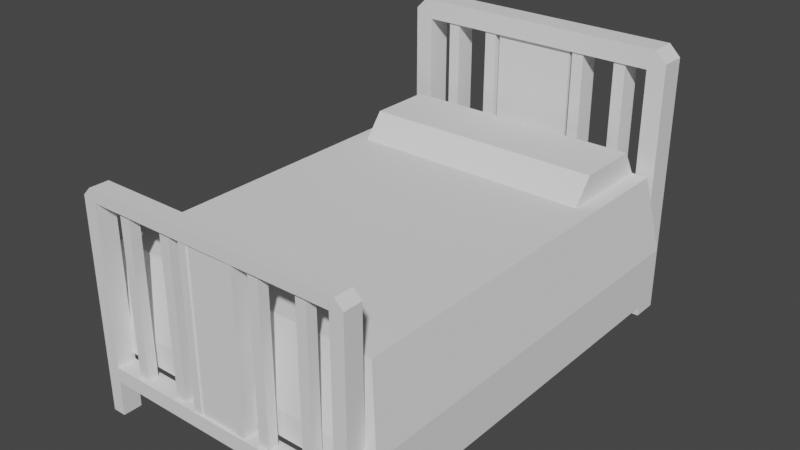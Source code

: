 # Source: Cama.blend  (saved by Blender 2.91.10; exported with 4.5.12 LTS)
import bpy
from mathutils import Matrix  # noqa: F401  (used for matrix-valued properties, if any)

bpy.ops.wm.read_factory_settings(use_empty=True)
scene = bpy.context.scene
scene.name = 'Scene'

# ---- collections
col_collection = bpy.data.collections.new('Collection'); scene.collection.children.link(col_collection)

# ---- world
world_world = bpy.data.worlds.new('World'); scene.world = world_world
world_world.use_nodes = True; world_world.node_tree.nodes.clear()
_N = world_world.node_tree.nodes; _L = world_world.node_tree.links
n0 = _N.new('ShaderNodeOutputWorld'); n0.name = 'World Output'; n0.location = (300, 300)
n1 = _N.new('ShaderNodeBackground'); n1.name = 'Background'; n1.location = (10, 300)
n1.inputs[0].default_value = (0.05088, 0.05088, 0.05088, 1.0)
_L.new(n1.outputs[0], n0.inputs[0])
n0.is_active_output = True
world_world.color = (0.05088, 0.05088, 0.05088)
world_world.use_sun_shadow = False
world_world.sun_shadow_jitter_overblur = 0.0

# ---- meshes
me_cube_002 = bpy.data.meshes.new('Cube.002')
me_cube_002.from_pydata([(-2.1, -1.014, -1.1), (-2.1, -1.014, 2.0), (-2.1, -0.7342, -1.1), (-2.1, -0.7342, 2.0), (-1.9, -1.014, -1.1), (-1.9, -1.014, 2.0), (-1.9, -0.7342, -1.1), (-1.9, -0.7342, 2.0), (-2.1, -1.014, -0.5724), (-2.1, -1.014, -0.3529), (-2.1, -0.7342, -0.3529), (-2.1, -0.7342, -0.5724), (-1.9, -0.7342, -0.3529), (-1.9, -0.7342, -0.5724), (-1.9, -1.014, -0.3529), (-1.9, -1.014, -0.5724), (-0.8042, -0.7983, -0.3529), (-0.6465, -0.7983, -0.3529), (-0.6465, -0.95, -0.3529), (-0.8042, -0.95, -0.3529), (-1.9, -1.014, 2.18), (-1.9, -0.7342, 2.18), (0.0, -1.014, 2.0), (0.0, -0.7342, 2.0), (0.0, -1.014, 2.18), (0.0, -0.7342, 2.18), (-1.977, -1.014, 2.18), (-2.1, -1.014, 2.057), (-2.1, -0.7342, 2.057), (-1.977, -0.7342, 2.18), (-1.517, -0.95, -0.3529), (-1.36, -0.95, -0.3529), (-1.36, -0.7983, -0.3529), (-1.517, -0.7983, -0.3529), (-1.563, -1.014, -0.5724), (-1.314, -1.014, -0.5724), (-1.314, -0.7342, -0.5724), (-1.563, -0.7342, -0.5724), (-1.563, -1.014, -0.3529), (-1.314, -1.014, -0.3529), (-1.314, -0.7342, -0.3529), (-1.563, -0.7342, -0.3529), (-1.517, -0.95, 2.02), (-1.36, -0.95, 2.02), (-1.36, -0.7983, 2.02), (-1.517, -0.7983, 2.02), (-0.9283, -1.014, -0.3529), (-0.9283, -1.014, -0.5724), (-0.9283, -0.7342, -0.3529), (-0.9283, -0.7342, -0.5724), (-0.6006, -1.014, -0.5724), (-0.6006, -0.7342, -0.5724), (-0.286, -0.9766, -0.3529), (-0.286, -0.7717, -0.3529), (-0.8042, -0.95, 2.02), (-0.6465, -0.95, 2.02), (-0.6465, -0.7983, 2.02), (-0.8042, -0.7983, 2.02), (0.0, -1.014, -0.5724), (0.0, -0.7342, -0.5724), (0.0, -0.9766, -0.3529), (0.0, -0.7717, -0.3529), (-0.6006, -1.014, -0.3529), (-0.6006, -0.7342, -0.3529), (0.0, -0.7342, -0.3529), (0.0, -1.014, -0.3529), (0.0, -0.9766, 2.063), (0.0, -0.7717, 2.063), (-0.286, -0.9766, 2.063), (-0.286, -0.7717, 2.063), (-0.3032, -0.9918, -0.3529), (-0.3032, -0.7566, -0.3529), (-0.3032, -0.9918, 2.063), (-0.3032, -0.7566, 2.063), (-0.4318, -0.9918, -0.3529), (-0.4318, -0.7566, -0.3529), (-0.4318, -0.9918, 2.063), (-0.4318, -0.7566, 2.063), (-1.86, 5.762, 2.8), (-1.86, 5.762, -1.0), (-1.86, 5.37, 2.8), (-1.86, 5.37, -1.0), (-2.14, 5.762, 2.8), (-2.14, 5.762, -1.0), (-2.14, 5.37, 2.8), (-2.14, 5.37, -1.0), (-1.86, 5.762, 3.1), (-1.86, 5.37, 3.1), (0.0, 5.762, 2.8), (0.0, 5.37, 2.8), (0.0, 5.762, 3.1), (0.0, 5.37, 3.1), (-2.14, 5.762, 2.93), (-1.97, 5.762, 3.1), (-1.97, 5.37, 3.1), (-2.14, 5.37, 2.93), (-1.86, 5.762, 0.5741), (-1.86, 5.762, -0.6477), (-2.14, 5.762, 0.5741), (-2.14, 5.762, -0.6477), (-2.14, 5.37, -0.6477), (-2.14, 5.37, 0.5741), (-1.86, 5.37, 0.5741), (-1.86, 5.37, -0.6477), (-1.54, 5.37, -0.6477), (-1.32, 5.37, -0.6477), (-1.34, 5.398, 0.5741), (-1.52, 5.398, 0.5741), (-1.52, 5.733, 0.5741), (-1.34, 5.733, 0.5741), (-1.32, 5.762, -0.6477), (-1.54, 5.762, -0.6477), (-0.8675, 5.37, -0.6477), (-0.8675, 5.762, 0.5741), (-0.8675, 5.37, 0.5741), (-0.8675, 5.762, -0.6477), (-1.32, 5.37, 0.5741), (-1.54, 5.37, 0.5741), (-1.54, 5.762, 0.5741), (-1.32, 5.762, 0.5741), (-1.34, 5.398, 2.864), (-1.52, 5.398, 2.864), (-1.52, 5.733, 2.864), (-1.34, 5.733, 2.864), (-0.6471, 5.37, -0.6477), (-0.6674, 5.398, 0.5741), (-0.8471, 5.398, 0.5741), (-0.8471, 5.733, 0.5741), (-0.6674, 5.733, 0.5741), (-0.6471, 5.762, -0.6477), (-0.6071, 5.426, 0.5741), (-0.6071, 5.706, 0.5741), (-0.6674, 5.398, 2.864), (-0.8471, 5.398, 2.864), (-0.8471, 5.733, 2.864), (-0.6674, 5.733, 2.864), (0.0, 5.37, -0.6477), (0.0, 5.762, -0.6477), (0.0, 5.37, 0.5741), (0.0, 5.762, 0.5741), (-0.6471, 5.37, 0.5741), (-0.6471, 5.762, 0.5741), (0.0, 5.706, 0.5741), (0.0, 5.426, 0.5741), (0.0, 5.426, 2.822), (0.0, 5.706, 2.822), (-0.6071, 5.426, 2.822), (-0.6071, 5.706, 2.822), (-2.279, -0.7522, 0.1255), (-2.085, -0.5889, 1.283), (-2.279, 5.46, 0.1255), (-2.085, 5.297, 1.283), (0.0, -0.7522, 0.1255), (0.0, -0.5889, 1.283), (0.0, 5.46, 0.1255), (0.0, 5.297, 1.283), (-2.279, 5.46, -0.6682), (-2.279, -0.7522, -0.6682), (0.0, 5.46, -0.2571), (0.0, -0.7522, -0.2571), (-2.279, 4.201, 0.1255), (-2.085, 4.104, 1.283), (0.0, 4.201, 0.1255), (0.0, 3.807, 1.283), (-2.279, 4.201, -0.6682), (0.0, 4.201, -0.2571), (-2.008, 5.46, 0.1255), (-1.837, 5.297, 1.283), (-2.008, -0.7522, 0.1255), (-1.837, -0.5889, 1.283), (-2.008, 5.46, -0.2571), (-2.008, -0.7522, -0.2571), (-2.008, 4.201, -0.2571), (-1.837, 3.807, 1.283), (-1.837, 5.081, 1.658), (0.0, 5.081, 1.658), (0.0, 4.104, 1.658), (-1.837, 4.104, 1.658)], [], [(9, 1, 3, 10), (10, 3, 7, 12), (12, 7, 5, 14), (14, 5, 1, 9), (2, 6, 4, 0), (7, 3, 28, 29, 21), (4, 15, 8, 0), (15, 14, 9, 8), (6, 13, 15, 4), (46, 47, 50, 62), (2, 11, 13, 6), (11, 10, 12, 13), (0, 8, 11, 2), (8, 9, 10, 11), (18, 17, 56, 55), (47, 49, 51, 50), (18, 19, 46, 62), (49, 48, 63, 51), (1, 5, 20, 26, 27), (3, 1, 27, 28), (20, 5, 22, 24), (22, 23, 25, 24), (21, 20, 24, 25), (7, 21, 25, 23), (5, 7, 23, 22), (26, 29, 28, 27), (21, 29, 26, 20), (15, 13, 37, 34), (34, 37, 36, 35), (13, 12, 41, 37), (37, 41, 40, 36), (14, 15, 34, 38), (38, 34, 35, 39), (12, 14, 38, 41), (31, 32, 44, 43), (31, 30, 38, 39), (33, 32, 40, 41), (30, 33, 41, 38), (32, 31, 39, 40), (45, 42, 43, 44), (32, 33, 45, 44), (33, 30, 42, 45), (30, 31, 43, 42), (35, 36, 49, 47), (36, 40, 48, 49), (39, 35, 47, 46), (40, 39, 46, 48), (16, 17, 63, 48), (19, 16, 48, 46), (17, 18, 62, 63), (57, 54, 55, 56), (17, 16, 57, 56), (16, 19, 54, 57), (19, 18, 55, 54), (51, 63, 64, 59), (52, 60, 66, 68), (62, 50, 58, 65), (50, 51, 59, 58), (52, 53, 63, 62), (53, 61, 64, 63), (60, 52, 62, 65), (69, 68, 66, 67), (69, 53, 71, 73), (61, 53, 69, 67), (70, 72, 76, 74), (53, 52, 70, 71), (52, 68, 72, 70), (68, 69, 73, 72), (75, 74, 76, 77), (71, 70, 74, 75), (73, 71, 75, 77), (72, 73, 77, 76), (102, 80, 84, 101), (84, 80, 87, 94, 95), (101, 84, 82, 98), (83, 79, 81, 85), (96, 78, 80, 102), (98, 82, 78, 96), (78, 82, 92, 93, 86), (86, 93, 94, 87), (87, 80, 89, 91), (89, 88, 90, 91), (78, 86, 90, 88), (86, 87, 91, 90), (80, 78, 88, 89), (94, 93, 92, 95), (82, 84, 95, 92), (83, 99, 97, 79), (99, 98, 96, 97), (79, 97, 103, 81), (85, 100, 99, 83), (100, 101, 98, 99), (81, 103, 100, 85), (103, 102, 101, 100), (96, 102, 117, 118), (106, 109, 123, 120), (103, 97, 111, 104), (104, 111, 110, 105), (97, 96, 118, 111), (111, 118, 119, 110), (102, 103, 104, 117), (117, 104, 105, 116), (119, 116, 114, 113), (105, 110, 115, 112), (110, 119, 113, 115), (116, 105, 112, 114), (106, 107, 117, 116), (108, 109, 119, 118), (107, 108, 118, 117), (109, 106, 116, 119), (122, 121, 120, 123), (109, 108, 122, 123), (108, 107, 121, 122), (107, 106, 120, 121), (125, 128, 135, 132), (112, 115, 129, 124), (115, 113, 141, 129), (114, 112, 124, 140), (125, 126, 114, 140), (127, 128, 141, 113), (126, 127, 113, 114), (128, 125, 140, 141), (134, 133, 132, 135), (128, 127, 134, 135), (127, 126, 133, 134), (126, 125, 132, 133), (124, 129, 137, 136), (129, 141, 139, 137), (142, 131, 147, 145), (140, 124, 136, 138), (130, 131, 141, 140), (131, 142, 139, 141), (143, 130, 140, 138), (147, 146, 144, 145), (130, 143, 144, 146), (131, 130, 146, 147), (160, 161, 151, 150), (166, 167, 155, 154), (162, 163, 153, 152), (168, 169, 149, 148), (166, 154, 158, 170), (173, 161, 149, 169), (172, 165, 159, 171), (160, 150, 156, 164), (162, 152, 159, 165), (168, 148, 157, 171), (154, 162, 165, 158), (148, 160, 164, 157), (170, 158, 165, 172), (167, 151, 161, 173), (154, 155, 163, 162), (148, 149, 161, 160), (173, 163, 176, 177), (156, 170, 172, 164), (152, 168, 171, 159), (164, 172, 171, 157), (163, 173, 169, 153), (150, 166, 170, 156), (152, 153, 169, 168), (150, 151, 167, 166), (175, 174, 177, 176), (167, 173, 177, 174), (155, 167, 174, 175), (163, 155, 175, 176)])
_uv = me_cube_002.uv_layers.new(name='UVMap')
_uv.uv.foreach_set('vector', [0.5417, 0.0, 0.625, 0.0, 0.625, 0.25, 0.5417, 0.25, 0.5417, 0.25, 0.625, 0.25, 0.625, 0.5, 0.5417, 0.5, 0.5417, 0.5, 0.625, 0.5, 0.625, 0.75, 0.5417, 0.75, 0.5417, 0.75, 0.625, 0.75, 0.625, 1.0, 0.5417, 1.0, 0.125, 0.5, 0.375, 0.5, 0.375, 0.75, 0.125, 0.75, 0.625, 0.5, 0.625, 0.25, 0.625, 0.25, 0.625, 0.4037, 0.625, 0.5, 0.375, 0.75, 0.4583, 0.75, 0.4583, 1.0, 0.375, 1.0, 0.4583, 0.75, 0.5417, 0.75, 0.5417, 1.0, 0.4583, 1.0, 0.375, 0.5, 0.4583, 0.5, 0.4583, 0.75, 0.375, 0.75, 0.5417, 0.75, 0.4583, 0.75, 0.4583, 0.75, 0.5417, 0.75, 0.375, 0.25, 0.4583, 0.25, 0.4583, 0.5, 0.375, 0.5, 0.4583, 0.25, 0.5417, 0.25, 0.5417, 0.5, 0.4583, 0.5, 0.375, 0.0, 0.4583, 0.0, 0.4583, 0.25, 0.375, 0.25, 0.4583, 0.0, 0.5417, 0.0, 0.5417, 0.25, 0.4583, 0.25, 0.5417, 0.6927, 0.5417, 0.5573, 0.5417, 0.5573, 0.5417, 0.6927, 0.4583, 0.75, 0.4583, 0.5, 0.4583, 0.5, 0.4583, 0.75, 0.5417, 0.6927, 0.5417, 0.6927, 0.5417, 0.75, 0.5417, 0.75, 0.4583, 0.5, 0.5417, 0.5, 0.5417, 0.5, 0.4583, 0.5, 0.625, 1.0, 0.625, 0.75, 0.625, 0.75, 0.625, 0.8463, 0.625, 1.0, 0.625, 0.25, 0.625, 0.0, 0.625, 0.0, 0.625, 0.25, 0.625, 0.75, 0.625, 0.75, 0.625, 0.75, 0.625, 0.75, 0.625, 0.75, 0.625, 0.5, 0.625, 0.5, 0.625, 0.75, 0.625, 0.5, 0.625, 0.75, 0.625, 0.75, 0.625, 0.5, 0.625, 0.5, 0.625, 0.5, 0.625, 0.5, 0.625, 0.5, 0.625, 0.75, 0.625, 0.5, 0.625, 0.5, 0.625, 0.75, 0.625, 0.0, 0.625, 0.25, 0.625, 0.25, 0.625, 0.0, 0.625, 0.5, 0.7213, 0.5, 0.7213, 0.75, 0.625, 0.75, 0.4583, 0.75, 0.4583, 0.5, 0.4583, 0.5, 0.4583, 0.75, 0.4583, 0.75, 0.4583, 0.5, 0.4583, 0.5, 0.4583, 0.75, 0.4583, 0.5, 0.5417, 0.5, 0.5417, 0.5, 0.4583, 0.5, 0.4583, 0.5, 0.5417, 0.5, 0.5417, 0.5, 0.4583, 0.5, 0.5417, 0.75, 0.4583, 0.75, 0.4583, 0.75, 0.5417, 0.75, 0.5417, 0.75, 0.4583, 0.75, 0.4583, 0.75, 0.5417, 0.75, 0.5417, 0.5, 0.5417, 0.75, 0.5417, 0.75, 0.5417, 0.5, 0.5417, 0.6927, 0.5417, 0.5573, 0.5417, 0.5573, 0.5417, 0.6927, 0.5417, 0.6927, 0.5417, 0.6927, 0.5417, 0.75, 0.5417, 0.75, 0.5417, 0.5573, 0.5417, 0.5573, 0.5417, 0.5, 0.5417, 0.5, 0.5417, 0.6927, 0.5417, 0.5573, 0.5417, 0.5, 0.5417, 0.75, 0.5417, 0.5573, 0.5417, 0.6927, 0.5417, 0.75, 0.5417, 0.5, 0.5417, 0.5573, 0.5417, 0.6927, 0.5417, 0.6927, 0.5417, 0.5573, 0.5417, 0.5573, 0.5417, 0.5573, 0.5417, 0.5573, 0.5417, 0.5573, 0.5417, 0.5573, 0.5417, 0.6927, 0.5417, 0.6927, 0.5417, 0.5573, 0.5417, 0.6927, 0.5417, 0.6927, 0.5417, 0.6927, 0.5417, 0.6927, 0.4583, 0.75, 0.4583, 0.5, 0.4583, 0.5, 0.4583, 0.75, 0.4583, 0.5, 0.5417, 0.5, 0.5417, 0.5, 0.4583, 0.5, 0.5417, 0.75, 0.4583, 0.75, 0.4583, 0.75, 0.5417, 0.75, 0.5417, 0.5, 0.5417, 0.75, 0.5417, 0.75, 0.5417, 0.5, 0.5417, 0.5573, 0.5417, 0.5573, 0.5417, 0.5, 0.5417, 0.5, 0.5417, 0.6927, 0.5417, 0.5573, 0.5417, 0.5, 0.5417, 0.75, 0.5417, 0.5573, 0.5417, 0.6927, 0.5417, 0.75, 0.5417, 0.5, 0.5417, 0.5573, 0.5417, 0.6927, 0.5417, 0.6927, 0.5417, 0.5573, 0.5417, 0.5573, 0.5417, 0.5573, 0.5417, 0.5573, 0.5417, 0.5573, 0.5417, 0.5573, 0.5417, 0.6927, 0.5417, 0.6927, 0.5417, 0.5573, 0.5417, 0.6927, 0.5417, 0.6927, 0.5417, 0.6927, 0.5417, 0.6927, 0.4583, 0.5, 0.5417, 0.5, 0.5417, 0.5, 0.4583, 0.5, 0.5417, 0.7165, 0.5417, 0.7165, 0.5417, 0.7165, 0.5417, 0.7165, 0.5417, 0.75, 0.4583, 0.75, 0.4583, 0.75, 0.5417, 0.75, 0.4583, 0.75, 0.4583, 0.5, 0.4583, 0.5, 0.4583, 0.75, 0.5417, 0.7165, 0.5417, 0.5335, 0.5417, 0.5, 0.5417, 0.75, 0.5417, 0.5335, 0.5417, 0.5335, 0.5417, 0.5, 0.5417, 0.5, 0.5417, 0.7165, 0.5417, 0.7165, 0.5417, 0.75, 0.5417, 0.75, 0.5417, 0.5335, 0.5417, 0.7165, 0.5417, 0.7165, 0.5417, 0.5335, 0.5417, 0.5335, 0.5417, 0.5335, 0.5417, 0.5335, 0.5417, 0.5335, 0.5417, 0.5335, 0.5417, 0.5335, 0.5417, 0.5335, 0.5417, 0.5335, 0.5417, 0.7165, 0.5417, 0.7165, 0.5417, 0.7165, 0.5417, 0.7165, 0.5417, 0.5335, 0.5417, 0.7165, 0.5417, 0.7165, 0.5417, 0.5335, 0.5417, 0.7165, 0.5417, 0.7165, 0.5417, 0.7165, 0.5417, 0.7165, 0.5417, 0.7165, 0.5417, 0.5335, 0.5417, 0.5335, 0.5417, 0.7165, 0.5417, 0.5335, 0.5417, 0.7165, 0.5417, 0.7165, 0.5417, 0.5335, 0.5417, 0.5335, 0.5417, 0.7165, 0.5417, 0.7165, 0.5417, 0.5335, 0.5417, 0.5335, 0.5417, 0.5335, 0.5417, 0.5335, 0.5417, 0.5335, 0.5417, 0.7165, 0.5417, 0.5335, 0.5417, 0.5335, 0.5417, 0.7165, 0.4347, 0.0, 0.625, 0.0, 0.625, 0.25, 0.4347, 0.25, 0.625, 0.25, 0.625, 0.0, 0.625, 0.0, 0.625, 0.09862, 0.625, 0.25, 0.4347, 0.5, 0.625, 0.5, 0.625, 0.75, 0.4347, 0.75, 0.375, 0.75, 0.625, 0.75, 0.625, 1.0, 0.375, 1.0, 0.1847, 0.5, 0.375, 0.5, 0.375, 0.75, 0.1847, 0.75, 0.6847, 0.5, 0.875, 0.5, 0.875, 0.75, 0.6847, 0.75, 0.875, 0.75, 0.875, 0.5, 0.875, 0.5, 0.875, 0.6514, 0.875, 0.75, 0.375, 0.25, 0.4736, 0.25, 0.4736, 0.5, 0.375, 0.5, 0.625, 0.0, 0.625, 0.0, 0.625, 0.0, 0.625, 0.0, 0.375, 0.75, 0.375, 0.5, 0.375, 0.5, 0.375, 0.75, 0.875, 0.75, 0.875, 0.75, 0.875, 0.75, 0.875, 0.75, 0.375, 0.25, 0.375, 0.5, 0.375, 0.5, 0.375, 0.25, 0.375, 0.75, 0.375, 0.5, 0.375, 0.5, 0.375, 0.75, 0.625, 0.5, 0.625, 0.75, 0.625, 0.75, 0.625, 0.5, 0.625, 0.75, 0.625, 0.5, 0.625, 0.5, 0.625, 0.75, 0.625, 0.5, 0.6482, 0.5, 0.6482, 0.75, 0.625, 0.75, 0.6482, 0.5, 0.6847, 0.5, 0.6847, 0.75, 0.6482, 0.75, 0.125, 0.5, 0.1482, 0.5, 0.1482, 0.75, 0.125, 0.75, 0.375, 0.5, 0.3982, 0.5, 0.3982, 0.75, 0.375, 0.75, 0.3982, 0.5, 0.4347, 0.5, 0.4347, 0.75, 0.3982, 0.75, 0.375, 0.0, 0.3982, 0.0, 0.3982, 0.25, 0.375, 0.25, 0.3982, 0.0, 0.4347, 0.0, 0.4347, 0.25, 0.3982, 0.25, 0.1847, 0.5, 0.1847, 0.75, 0.1847, 0.75, 0.1847, 0.5, 0.1847, 0.7318, 0.1847, 0.5182, 0.1847, 0.5182, 0.1847, 0.7318, 0.1482, 0.75, 0.1482, 0.5, 0.1482, 0.5, 0.1482, 0.75, 0.1482, 0.75, 0.1482, 0.5, 0.1482, 0.5, 0.1482, 0.75, 0.6482, 0.75, 0.6847, 0.75, 0.6847, 0.75, 0.6482, 0.75, 0.6482, 0.75, 0.6847, 0.75, 0.6847, 0.75, 0.6482, 0.75, 0.4347, 0.0, 0.3982, 0.0, 0.3982, 0.0, 0.4347, 0.0, 0.4347, 0.0, 0.3982, 0.0, 0.3982, 0.0, 0.4347, 0.0, 0.1847, 0.5, 0.1847, 0.75, 0.1847, 0.75, 0.1847, 0.5, 0.1482, 0.75, 0.1482, 0.5, 0.1482, 0.5, 0.1482, 0.75, 0.6482, 0.75, 0.6847, 0.75, 0.6847, 0.75, 0.6482, 0.75, 0.4347, 0.0, 0.3982, 0.0, 0.3982, 0.0, 0.4347, 0.0, 0.1847, 0.7318, 0.1847, 0.7318, 0.1847, 0.75, 0.1847, 0.75, 0.1847, 0.5182, 0.1847, 0.5182, 0.1847, 0.5, 0.1847, 0.5, 0.1847, 0.7318, 0.1847, 0.5182, 0.1847, 0.5, 0.1847, 0.75, 0.1847, 0.5182, 0.1847, 0.7318, 0.1847, 0.75, 0.1847, 0.5, 0.1847, 0.5182, 0.1847, 0.7318, 0.1847, 0.7318, 0.1847, 0.5182, 0.1847, 0.5182, 0.1847, 0.5182, 0.1847, 0.5182, 0.1847, 0.5182, 0.1847, 0.5182, 0.1847, 0.7318, 0.1847, 0.7318, 0.1847, 0.5182, 0.1847, 0.7318, 0.1847, 0.7318, 0.1847, 0.7318, 0.1847, 0.7318, 0.1847, 0.7318, 0.1847, 0.5182, 0.1847, 0.5182, 0.1847, 0.7318, 0.1482, 0.75, 0.1482, 0.5, 0.1482, 0.5, 0.1482, 0.75, 0.6482, 0.75, 0.6847, 0.75, 0.6847, 0.75, 0.6482, 0.75, 0.4347, 0.0, 0.3982, 0.0, 0.3982, 0.0, 0.4347, 0.0, 0.1847, 0.7318, 0.1847, 0.7318, 0.1847, 0.75, 0.1847, 0.75, 0.1847, 0.5182, 0.1847, 0.5182, 0.1847, 0.5, 0.1847, 0.5, 0.1847, 0.7318, 0.1847, 0.5182, 0.1847, 0.5, 0.1847, 0.75, 0.1847, 0.5182, 0.1847, 0.7318, 0.1847, 0.75, 0.1847, 0.5, 0.1847, 0.5182, 0.1847, 0.7318, 0.1847, 0.7318, 0.1847, 0.5182, 0.1847, 0.5182, 0.1847, 0.5182, 0.1847, 0.5182, 0.1847, 0.5182, 0.1847, 0.5182, 0.1847, 0.7318, 0.1847, 0.7318, 0.1847, 0.5182, 0.1847, 0.7318, 0.1847, 0.7318, 0.1847, 0.7318, 0.1847, 0.7318, 0.1482, 0.75, 0.1482, 0.5, 0.1482, 0.5, 0.1482, 0.75, 0.6482, 0.75, 0.6847, 0.75, 0.6847, 0.75, 0.6482, 0.75, 0.1847, 0.5357, 0.1847, 0.5357, 0.1847, 0.5357, 0.1847, 0.5357, 0.4347, 0.0, 0.3982, 0.0, 0.3982, 0.0, 0.4347, 0.0, 0.1847, 0.7143, 0.1847, 0.5357, 0.1847, 0.5, 0.1847, 0.75, 0.1847, 0.5357, 0.1847, 0.5357, 0.1847, 0.5, 0.1847, 0.5, 0.1847, 0.7143, 0.1847, 0.7143, 0.1847, 0.75, 0.1847, 0.75, 0.1847, 0.5357, 0.1847, 0.7143, 0.1847, 0.7143, 0.1847, 0.5357, 0.1847, 0.7143, 0.1847, 0.7143, 0.1847, 0.7143, 0.1847, 0.7143, 0.1847, 0.5357, 0.1847, 0.7143, 0.1847, 0.7143, 0.1847, 0.5357, 0.375, 0.1993, 0.625, 0.1993, 0.625, 0.25, 0.375, 0.25, 0.375, 0.2798, 0.625, 0.2798, 0.625, 0.5, 0.375, 0.5, 0.375, 0.5507, 0.625, 0.5507, 0.625, 0.75, 0.375, 0.75, 0.375, 0.9702, 0.625, 0.9702, 0.625, 1.0, 0.375, 1.0, 0.375, 0.2798, 0.375, 0.5, 0.375, 0.5, 0.375, 0.2798, 0.8452, 0.5507, 0.875, 0.5507, 0.875, 0.75, 0.8452, 0.75, 0.1548, 0.5507, 0.375, 0.5507, 0.375, 0.75, 0.1548, 0.75, 0.375, 0.1993, 0.375, 0.25, 0.375, 0.25, 0.375, 0.1993, 0.375, 0.5507, 0.375, 0.75, 0.375, 0.75, 0.375, 0.5507, 0.375, 0.9702, 0.375, 1.0, 0.375, 1.0, 0.375, 0.9702, 0.375, 0.5, 0.375, 0.5507, 0.375, 0.5507, 0.375, 0.5, 0.375, 0.0, 0.375, 0.1993, 0.375, 0.1993, 0.375, 0.0, 0.1548, 0.5, 0.375, 0.5, 0.375, 0.5507, 0.1548, 0.5507, 0.8452, 0.5, 0.875, 0.5, 0.875, 0.5507, 0.8452, 0.5507, 0.375, 0.5, 0.625, 0.5, 0.625, 0.5507, 0.375, 0.5507, 0.375, 0.0, 0.625, 0.0, 0.625, 0.1993, 0.375, 0.1993, 0.8452, 0.5507, 0.625, 0.5507, 0.625, 0.5507, 0.8452, 0.5507, 0.125, 0.5, 0.1548, 0.5, 0.1548, 0.5507, 0.125, 0.5507, 0.375, 0.75, 0.375, 0.9702, 0.375, 0.9702, 0.375, 0.75, 0.125, 0.5507, 0.1548, 0.5507, 0.1548, 0.75, 0.125, 0.75, 0.625, 0.5507, 0.8452, 0.5507, 0.8452, 0.75, 0.625, 0.75, 0.375, 0.25, 0.375, 0.2798, 0.375, 0.2798, 0.375, 0.25, 0.375, 0.75, 0.625, 0.75, 0.625, 0.9702, 0.375, 0.9702, 0.375, 0.25, 0.625, 0.25, 0.625, 0.2798, 0.375, 0.2798, 0.625, 0.5, 0.8452, 0.5, 0.8452, 0.5507, 0.625, 0.5507, 0.8452, 0.5, 0.8452, 0.5507, 0.8452, 0.5507, 0.8452, 0.5, 0.625, 0.5, 0.625, 0.2798, 0.625, 0.2798, 0.625, 0.5, 0.625, 0.5507, 0.625, 0.5, 0.625, 0.5, 0.625, 0.5507])
me_cube_002.use_remesh_fix_poles = True
me_cube_002.use_remesh_preserve_attributes = False
me_cube_002.use_mirror_vertex_groups = False
me_cube_002.update()

# ---- objects
ob_cube = bpy.data.objects.new('Cube', me_cube_002)

# ---- transforms, parenting, visibility, modifiers, constraints
ob_cube.location = (0.0, 0.0, 0.0)
ob_cube.lineart.crease_threshold = 0.0
_m = ob_cube.modifiers.new('Mirror', 'MIRROR')
_m.use_clip = True

# ---- collection membership
col_collection.objects.link(ob_cube)

# ---- scene / render settings (as saved in the file)
scene.frame_start = 1; scene.frame_end = 250; scene.frame_set(0)
scene.render.engine = 'BLENDER_EEVEE_NEXT'
scene.cycles.use_denoising = False
scene.cycles.samples = 128
scene.cycles.sampling_pattern = 'TABULATED_SOBOL'
scene.cycles.use_adaptive_sampling = False
scene.cycles.use_light_tree = False
scene.view_settings.view_transform = 'Filmic'
bpy.context.view_layer.update()

# ---- added for rendering (the .blend has no active camera and no usable light): camera, sun
cam_auto = bpy.data.cameras.new('AutoCamera')
cam_auto.lens = 50.0
cam_auto.sensor_width = 36.0
cam_auto.clip_end = 1000.0
ob_auto_camera = bpy.data.objects.new('AutoCamera', cam_auto)
scene.collection.objects.link(ob_auto_camera)
ob_auto_camera.location = (8.49684, -7.82238, 7.79747)
ob_auto_camera.rotation_euler = (1.09748, -7.21219e-08, 0.694738)
scene.camera = ob_auto_camera
light_auto_sun = bpy.data.lights.new('AutoSun', 'SUN')
light_auto_sun.energy = 3.0
light_auto_sun.angle = 0.0523599
ob_auto_sun = bpy.data.objects.new('AutoSun', light_auto_sun)
scene.collection.objects.link(ob_auto_sun)
ob_auto_sun.rotation_euler = (0.872665, 0.174533, 0.523599)
bpy.context.view_layer.update()
